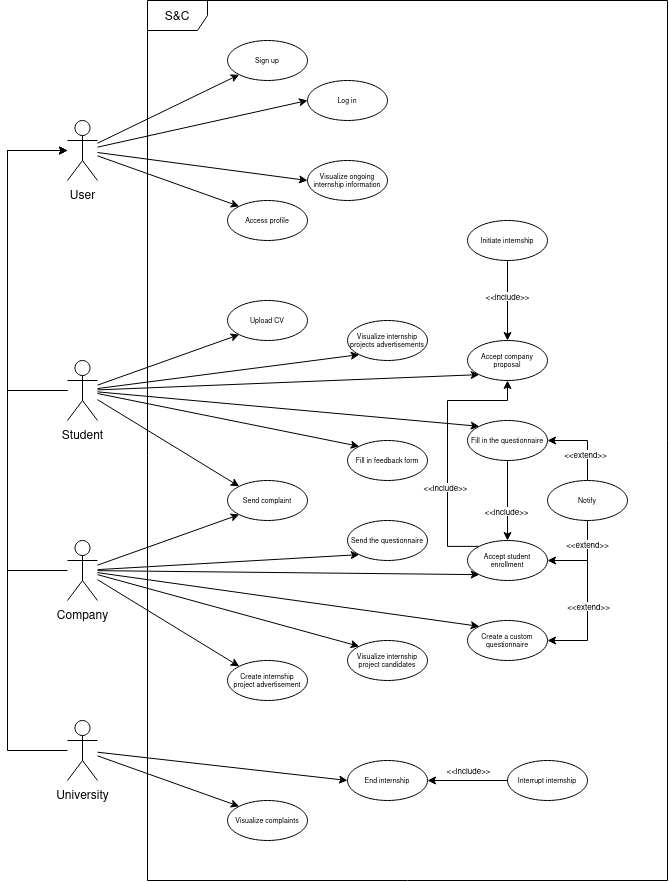

The diagram above was exported from draw.io. Its source (the exported page's mxGraphModel, read from the mxfile embedded in the PNG):
<mxGraphModel dx="893" dy="553" grid="1" gridSize="10" guides="1" tooltips="1" connect="1" arrows="1" fold="1" page="1" pageScale="1" pageWidth="840" pageHeight="1120" math="0" shadow="0">
  <root>
    <mxCell id="0" />
    <mxCell id="1" parent="0" />
    <mxCell id="27iM0hJYSiZbSl36kh_E-1" value="S&amp;amp;C" style="shape=umlFrame;whiteSpace=wrap;html=1;pointerEvents=0;" vertex="1" parent="1">
      <mxGeometry x="200" y="120" width="520" height="880" as="geometry" />
    </mxCell>
    <mxCell id="27iM0hJYSiZbSl36kh_E-12" style="edgeStyle=orthogonalEdgeStyle;rounded=0;orthogonalLoop=1;jettySize=auto;html=1;" edge="1" parent="1">
      <mxGeometry relative="1" as="geometry">
        <mxPoint x="120" y="270" as="targetPoint" />
        <mxPoint x="110" y="510" as="sourcePoint" />
        <Array as="points">
          <mxPoint x="120" y="510" />
          <mxPoint x="60" y="510" />
          <mxPoint x="60" y="270" />
        </Array>
      </mxGeometry>
    </mxCell>
    <mxCell id="27iM0hJYSiZbSl36kh_E-48" style="rounded=0;orthogonalLoop=1;jettySize=auto;html=1;entryX=0;entryY=1;entryDx=0;entryDy=0;" edge="1" parent="1" source="27iM0hJYSiZbSl36kh_E-2" target="27iM0hJYSiZbSl36kh_E-20">
      <mxGeometry relative="1" as="geometry" />
    </mxCell>
    <mxCell id="27iM0hJYSiZbSl36kh_E-49" style="rounded=0;orthogonalLoop=1;jettySize=auto;html=1;entryX=0;entryY=1;entryDx=0;entryDy=0;" edge="1" parent="1" source="27iM0hJYSiZbSl36kh_E-2" target="27iM0hJYSiZbSl36kh_E-22">
      <mxGeometry relative="1" as="geometry" />
    </mxCell>
    <mxCell id="27iM0hJYSiZbSl36kh_E-50" style="rounded=0;orthogonalLoop=1;jettySize=auto;html=1;entryX=0;entryY=1;entryDx=0;entryDy=0;" edge="1" parent="1" source="27iM0hJYSiZbSl36kh_E-2" target="27iM0hJYSiZbSl36kh_E-40">
      <mxGeometry relative="1" as="geometry" />
    </mxCell>
    <mxCell id="27iM0hJYSiZbSl36kh_E-51" style="rounded=0;orthogonalLoop=1;jettySize=auto;html=1;entryX=0;entryY=0;entryDx=0;entryDy=0;" edge="1" parent="1" source="27iM0hJYSiZbSl36kh_E-2" target="27iM0hJYSiZbSl36kh_E-25">
      <mxGeometry relative="1" as="geometry" />
    </mxCell>
    <mxCell id="27iM0hJYSiZbSl36kh_E-52" style="rounded=0;orthogonalLoop=1;jettySize=auto;html=1;entryX=0;entryY=0;entryDx=0;entryDy=0;" edge="1" parent="1" source="27iM0hJYSiZbSl36kh_E-2" target="27iM0hJYSiZbSl36kh_E-31">
      <mxGeometry relative="1" as="geometry" />
    </mxCell>
    <mxCell id="27iM0hJYSiZbSl36kh_E-53" style="rounded=0;orthogonalLoop=1;jettySize=auto;html=1;entryX=0;entryY=0;entryDx=0;entryDy=0;" edge="1" parent="1" source="27iM0hJYSiZbSl36kh_E-2" target="27iM0hJYSiZbSl36kh_E-32">
      <mxGeometry relative="1" as="geometry" />
    </mxCell>
    <mxCell id="27iM0hJYSiZbSl36kh_E-2" value="&lt;div&gt;Student&lt;/div&gt;" style="shape=umlActor;verticalLabelPosition=bottom;verticalAlign=top;html=1;" vertex="1" parent="1">
      <mxGeometry x="120" y="480" width="30" height="60" as="geometry" />
    </mxCell>
    <mxCell id="27iM0hJYSiZbSl36kh_E-60" style="rounded=0;orthogonalLoop=1;jettySize=auto;html=1;entryX=0;entryY=0.5;entryDx=0;entryDy=0;" edge="1" parent="1" source="27iM0hJYSiZbSl36kh_E-6" target="27iM0hJYSiZbSl36kh_E-30">
      <mxGeometry relative="1" as="geometry" />
    </mxCell>
    <mxCell id="27iM0hJYSiZbSl36kh_E-61" style="rounded=0;orthogonalLoop=1;jettySize=auto;html=1;entryX=0;entryY=0;entryDx=0;entryDy=0;" edge="1" parent="1" source="27iM0hJYSiZbSl36kh_E-6" target="27iM0hJYSiZbSl36kh_E-29">
      <mxGeometry relative="1" as="geometry" />
    </mxCell>
    <mxCell id="27iM0hJYSiZbSl36kh_E-6" value="&lt;div&gt;University&lt;/div&gt;" style="shape=umlActor;verticalLabelPosition=bottom;verticalAlign=top;html=1;" vertex="1" parent="1">
      <mxGeometry x="120" y="840" width="30" height="60" as="geometry" />
    </mxCell>
    <mxCell id="27iM0hJYSiZbSl36kh_E-11" style="edgeStyle=orthogonalEdgeStyle;rounded=0;orthogonalLoop=1;jettySize=auto;html=1;" edge="1" parent="1" source="27iM0hJYSiZbSl36kh_E-7">
      <mxGeometry relative="1" as="geometry">
        <mxPoint x="120" y="270" as="targetPoint" />
        <Array as="points">
          <mxPoint x="60" y="690" />
          <mxPoint x="60" y="270" />
        </Array>
      </mxGeometry>
    </mxCell>
    <mxCell id="27iM0hJYSiZbSl36kh_E-54" style="rounded=0;orthogonalLoop=1;jettySize=auto;html=1;entryX=0;entryY=1;entryDx=0;entryDy=0;" edge="1" parent="1" source="27iM0hJYSiZbSl36kh_E-7" target="27iM0hJYSiZbSl36kh_E-32">
      <mxGeometry relative="1" as="geometry" />
    </mxCell>
    <mxCell id="27iM0hJYSiZbSl36kh_E-55" style="rounded=0;orthogonalLoop=1;jettySize=auto;html=1;entryX=0;entryY=1;entryDx=0;entryDy=0;" edge="1" parent="1" source="27iM0hJYSiZbSl36kh_E-7" target="27iM0hJYSiZbSl36kh_E-41">
      <mxGeometry relative="1" as="geometry" />
    </mxCell>
    <mxCell id="27iM0hJYSiZbSl36kh_E-56" style="rounded=0;orthogonalLoop=1;jettySize=auto;html=1;entryX=0;entryY=1;entryDx=0;entryDy=0;" edge="1" parent="1" source="27iM0hJYSiZbSl36kh_E-7" target="27iM0hJYSiZbSl36kh_E-26">
      <mxGeometry relative="1" as="geometry" />
    </mxCell>
    <mxCell id="27iM0hJYSiZbSl36kh_E-57" style="rounded=0;orthogonalLoop=1;jettySize=auto;html=1;entryX=0;entryY=0;entryDx=0;entryDy=0;" edge="1" parent="1" source="27iM0hJYSiZbSl36kh_E-7" target="27iM0hJYSiZbSl36kh_E-24">
      <mxGeometry relative="1" as="geometry" />
    </mxCell>
    <mxCell id="27iM0hJYSiZbSl36kh_E-58" style="rounded=0;orthogonalLoop=1;jettySize=auto;html=1;entryX=0;entryY=0;entryDx=0;entryDy=0;" edge="1" parent="1" source="27iM0hJYSiZbSl36kh_E-7" target="27iM0hJYSiZbSl36kh_E-23">
      <mxGeometry relative="1" as="geometry" />
    </mxCell>
    <mxCell id="27iM0hJYSiZbSl36kh_E-59" style="rounded=0;orthogonalLoop=1;jettySize=auto;html=1;entryX=0;entryY=0;entryDx=0;entryDy=0;" edge="1" parent="1" source="27iM0hJYSiZbSl36kh_E-7" target="27iM0hJYSiZbSl36kh_E-21">
      <mxGeometry relative="1" as="geometry" />
    </mxCell>
    <mxCell id="27iM0hJYSiZbSl36kh_E-7" value="&lt;div&gt;Company&lt;/div&gt;" style="shape=umlActor;verticalLabelPosition=bottom;verticalAlign=top;html=1;" vertex="1" parent="1">
      <mxGeometry x="120" y="660" width="30" height="60" as="geometry" />
    </mxCell>
    <mxCell id="27iM0hJYSiZbSl36kh_E-36" style="rounded=0;orthogonalLoop=1;jettySize=auto;html=1;entryX=0;entryY=1;entryDx=0;entryDy=0;" edge="1" parent="1" source="27iM0hJYSiZbSl36kh_E-9" target="27iM0hJYSiZbSl36kh_E-15">
      <mxGeometry relative="1" as="geometry" />
    </mxCell>
    <mxCell id="27iM0hJYSiZbSl36kh_E-37" style="rounded=0;orthogonalLoop=1;jettySize=auto;html=1;entryX=0;entryY=0.5;entryDx=0;entryDy=0;" edge="1" parent="1" source="27iM0hJYSiZbSl36kh_E-9" target="27iM0hJYSiZbSl36kh_E-16">
      <mxGeometry relative="1" as="geometry" />
    </mxCell>
    <mxCell id="27iM0hJYSiZbSl36kh_E-38" style="rounded=0;orthogonalLoop=1;jettySize=auto;html=1;entryX=0;entryY=0;entryDx=0;entryDy=0;" edge="1" parent="1" source="27iM0hJYSiZbSl36kh_E-9" target="27iM0hJYSiZbSl36kh_E-17">
      <mxGeometry relative="1" as="geometry" />
    </mxCell>
    <mxCell id="27iM0hJYSiZbSl36kh_E-39" style="rounded=0;orthogonalLoop=1;jettySize=auto;html=1;entryX=0;entryY=0.5;entryDx=0;entryDy=0;" edge="1" parent="1" source="27iM0hJYSiZbSl36kh_E-9" target="27iM0hJYSiZbSl36kh_E-18">
      <mxGeometry relative="1" as="geometry" />
    </mxCell>
    <mxCell id="27iM0hJYSiZbSl36kh_E-9" value="&lt;div&gt;User&lt;/div&gt;" style="shape=umlActor;verticalLabelPosition=bottom;verticalAlign=top;html=1;" vertex="1" parent="1">
      <mxGeometry x="120" y="240" width="30" height="60" as="geometry" />
    </mxCell>
    <mxCell id="27iM0hJYSiZbSl36kh_E-10" style="edgeStyle=orthogonalEdgeStyle;rounded=0;orthogonalLoop=1;jettySize=auto;html=1;" edge="1" parent="1" source="27iM0hJYSiZbSl36kh_E-6">
      <mxGeometry relative="1" as="geometry">
        <mxPoint x="120" y="270" as="targetPoint" />
        <Array as="points">
          <mxPoint x="60" y="870" />
          <mxPoint x="60" y="270" />
          <mxPoint x="120" y="270" />
        </Array>
      </mxGeometry>
    </mxCell>
    <mxCell id="27iM0hJYSiZbSl36kh_E-15" value="&lt;div style=&quot;font-size: 7px;&quot;&gt;Sign up&lt;/div&gt;" style="ellipse;whiteSpace=wrap;html=1;fontSize=7;" vertex="1" parent="1">
      <mxGeometry x="280" y="160" width="80" height="40" as="geometry" />
    </mxCell>
    <mxCell id="27iM0hJYSiZbSl36kh_E-16" value="&lt;div style=&quot;font-size: 7px;&quot;&gt;Log in&lt;br style=&quot;font-size: 7px;&quot;&gt;&lt;/div&gt;" style="ellipse;whiteSpace=wrap;html=1;fontSize=7;" vertex="1" parent="1">
      <mxGeometry x="360" y="200" width="80" height="40" as="geometry" />
    </mxCell>
    <mxCell id="27iM0hJYSiZbSl36kh_E-17" value="&lt;div style=&quot;font-size: 7px;&quot;&gt;Access profile&lt;/div&gt;" style="ellipse;whiteSpace=wrap;html=1;fontSize=7;" vertex="1" parent="1">
      <mxGeometry x="280" y="320" width="80" height="40" as="geometry" />
    </mxCell>
    <mxCell id="27iM0hJYSiZbSl36kh_E-18" value="&lt;div&gt;Visualize ongoing internship information&lt;/div&gt;" style="ellipse;whiteSpace=wrap;html=1;fontSize=7;" vertex="1" parent="1">
      <mxGeometry x="360" y="280" width="80" height="40" as="geometry" />
    </mxCell>
    <mxCell id="27iM0hJYSiZbSl36kh_E-20" value="Upload CV" style="ellipse;whiteSpace=wrap;html=1;fontSize=7;" vertex="1" parent="1">
      <mxGeometry x="280" y="420" width="80" height="40" as="geometry" />
    </mxCell>
    <mxCell id="27iM0hJYSiZbSl36kh_E-21" value="&lt;div&gt;Create internship&lt;/div&gt;&lt;div&gt;project advertisement&lt;/div&gt;" style="ellipse;whiteSpace=wrap;html=1;fontSize=7;" vertex="1" parent="1">
      <mxGeometry x="280" y="780" width="80" height="40" as="geometry" />
    </mxCell>
    <mxCell id="27iM0hJYSiZbSl36kh_E-22" value="Visualize internship projects advertisements" style="ellipse;whiteSpace=wrap;html=1;fontSize=7;" vertex="1" parent="1">
      <mxGeometry x="400" y="440" width="80" height="40" as="geometry" />
    </mxCell>
    <mxCell id="27iM0hJYSiZbSl36kh_E-23" value="Visualize internship project candidates" style="ellipse;whiteSpace=wrap;html=1;fontSize=7;" vertex="1" parent="1">
      <mxGeometry x="400" y="760" width="80" height="40" as="geometry" />
    </mxCell>
    <mxCell id="27iM0hJYSiZbSl36kh_E-24" value="Create a custom questionnaire" style="ellipse;whiteSpace=wrap;html=1;fontSize=7;" vertex="1" parent="1">
      <mxGeometry x="520" y="740" width="80" height="40" as="geometry" />
    </mxCell>
    <mxCell id="27iM0hJYSiZbSl36kh_E-67" style="edgeStyle=orthogonalEdgeStyle;rounded=0;orthogonalLoop=1;jettySize=auto;html=1;entryX=0.5;entryY=0;entryDx=0;entryDy=0;" edge="1" parent="1" source="27iM0hJYSiZbSl36kh_E-25" target="27iM0hJYSiZbSl36kh_E-26">
      <mxGeometry relative="1" as="geometry" />
    </mxCell>
    <mxCell id="27iM0hJYSiZbSl36kh_E-68" value="&lt;div style=&quot;font-size: 8px;&quot;&gt;&amp;lt;&amp;lt;include&amp;gt;&amp;gt;&lt;/div&gt;" style="edgeLabel;html=1;align=center;verticalAlign=middle;resizable=0;points=[];fontSize=8;" vertex="1" connectable="0" parent="27iM0hJYSiZbSl36kh_E-67">
      <mxGeometry x="0.2741" y="-1" relative="1" as="geometry">
        <mxPoint as="offset" />
      </mxGeometry>
    </mxCell>
    <mxCell id="27iM0hJYSiZbSl36kh_E-25" value="Fill in the questionnaire" style="ellipse;whiteSpace=wrap;html=1;fontSize=7;" vertex="1" parent="1">
      <mxGeometry x="520" y="540" width="80" height="40" as="geometry" />
    </mxCell>
    <mxCell id="27iM0hJYSiZbSl36kh_E-69" style="edgeStyle=orthogonalEdgeStyle;rounded=0;orthogonalLoop=1;jettySize=auto;html=1;exitX=0;exitY=0;exitDx=0;exitDy=0;entryX=0.5;entryY=1;entryDx=0;entryDy=0;" edge="1" parent="1" source="27iM0hJYSiZbSl36kh_E-26" target="27iM0hJYSiZbSl36kh_E-40">
      <mxGeometry relative="1" as="geometry">
        <Array as="points">
          <mxPoint x="500" y="666" />
          <mxPoint x="500" y="520" />
          <mxPoint x="560" y="520" />
        </Array>
      </mxGeometry>
    </mxCell>
    <mxCell id="27iM0hJYSiZbSl36kh_E-70" value="&amp;lt;&amp;lt;include&amp;gt;&amp;gt;" style="edgeLabel;html=1;align=center;verticalAlign=middle;resizable=0;points=[];fontSize=8;" vertex="1" connectable="0" parent="27iM0hJYSiZbSl36kh_E-69">
      <mxGeometry x="-0.2952" y="2" relative="1" as="geometry">
        <mxPoint as="offset" />
      </mxGeometry>
    </mxCell>
    <mxCell id="27iM0hJYSiZbSl36kh_E-26" value="Accept student enrollment" style="ellipse;whiteSpace=wrap;html=1;fontSize=7;" vertex="1" parent="1">
      <mxGeometry x="520" y="660" width="80" height="40" as="geometry" />
    </mxCell>
    <mxCell id="27iM0hJYSiZbSl36kh_E-29" value="Visualize complaints" style="ellipse;whiteSpace=wrap;html=1;fontSize=7;" vertex="1" parent="1">
      <mxGeometry x="280" y="920" width="80" height="40" as="geometry" />
    </mxCell>
    <mxCell id="27iM0hJYSiZbSl36kh_E-30" value="End internship" style="ellipse;whiteSpace=wrap;html=1;fontSize=7;" vertex="1" parent="1">
      <mxGeometry x="400" y="880" width="80" height="40" as="geometry" />
    </mxCell>
    <mxCell id="27iM0hJYSiZbSl36kh_E-31" value="Fill in feedback form" style="ellipse;whiteSpace=wrap;html=1;fontSize=7;" vertex="1" parent="1">
      <mxGeometry x="400" y="560" width="80" height="40" as="geometry" />
    </mxCell>
    <mxCell id="27iM0hJYSiZbSl36kh_E-32" value="&lt;div&gt;Send complaint&lt;/div&gt;" style="ellipse;whiteSpace=wrap;html=1;fontSize=7;" vertex="1" parent="1">
      <mxGeometry x="280" y="600" width="80" height="40" as="geometry" />
    </mxCell>
    <mxCell id="27iM0hJYSiZbSl36kh_E-45" style="edgeStyle=orthogonalEdgeStyle;rounded=0;orthogonalLoop=1;jettySize=auto;html=1;entryX=1;entryY=0.5;entryDx=0;entryDy=0;" edge="1" parent="1" source="27iM0hJYSiZbSl36kh_E-33" target="27iM0hJYSiZbSl36kh_E-25">
      <mxGeometry relative="1" as="geometry" />
    </mxCell>
    <mxCell id="27iM0hJYSiZbSl36kh_E-64" value="&amp;lt;&amp;lt;extend&amp;gt;&amp;gt;" style="edgeLabel;html=1;align=center;verticalAlign=middle;resizable=0;points=[];fontSize=8;" vertex="1" connectable="0" parent="27iM0hJYSiZbSl36kh_E-45">
      <mxGeometry x="-0.3434" y="2" relative="1" as="geometry">
        <mxPoint as="offset" />
      </mxGeometry>
    </mxCell>
    <mxCell id="27iM0hJYSiZbSl36kh_E-46" style="edgeStyle=orthogonalEdgeStyle;rounded=0;orthogonalLoop=1;jettySize=auto;html=1;entryX=1;entryY=0.5;entryDx=0;entryDy=0;" edge="1" parent="1" source="27iM0hJYSiZbSl36kh_E-33" target="27iM0hJYSiZbSl36kh_E-26">
      <mxGeometry relative="1" as="geometry" />
    </mxCell>
    <mxCell id="27iM0hJYSiZbSl36kh_E-47" style="edgeStyle=orthogonalEdgeStyle;rounded=0;orthogonalLoop=1;jettySize=auto;html=1;entryX=1;entryY=0.5;entryDx=0;entryDy=0;" edge="1" parent="1" source="27iM0hJYSiZbSl36kh_E-33" target="27iM0hJYSiZbSl36kh_E-24">
      <mxGeometry relative="1" as="geometry" />
    </mxCell>
    <mxCell id="27iM0hJYSiZbSl36kh_E-65" value="&lt;div style=&quot;font-size: 8px;&quot;&gt;&amp;lt;&amp;lt;extend&amp;gt;&amp;gt;&lt;/div&gt;" style="edgeLabel;html=1;align=center;verticalAlign=middle;resizable=0;points=[];fontSize=8;" vertex="1" connectable="0" parent="27iM0hJYSiZbSl36kh_E-47">
      <mxGeometry x="-0.7078" relative="1" as="geometry">
        <mxPoint as="offset" />
      </mxGeometry>
    </mxCell>
    <mxCell id="27iM0hJYSiZbSl36kh_E-66" value="&amp;lt;&amp;lt;extend&amp;gt;&amp;gt;" style="edgeLabel;html=1;align=center;verticalAlign=middle;resizable=0;points=[];fontSize=8;" vertex="1" connectable="0" parent="27iM0hJYSiZbSl36kh_E-47">
      <mxGeometry x="0.0679" y="1" relative="1" as="geometry">
        <mxPoint as="offset" />
      </mxGeometry>
    </mxCell>
    <mxCell id="27iM0hJYSiZbSl36kh_E-33" value="&lt;div&gt;Notify&lt;/div&gt;" style="ellipse;whiteSpace=wrap;html=1;fontSize=7;" vertex="1" parent="1">
      <mxGeometry x="600" y="600" width="80" height="40" as="geometry" />
    </mxCell>
    <mxCell id="27iM0hJYSiZbSl36kh_E-43" style="edgeStyle=orthogonalEdgeStyle;rounded=0;orthogonalLoop=1;jettySize=auto;html=1;" edge="1" parent="1" source="27iM0hJYSiZbSl36kh_E-34" target="27iM0hJYSiZbSl36kh_E-40">
      <mxGeometry relative="1" as="geometry" />
    </mxCell>
    <mxCell id="27iM0hJYSiZbSl36kh_E-63" value="&amp;lt;&amp;lt;include&amp;gt;&amp;gt;" style="edgeLabel;html=1;align=center;verticalAlign=middle;resizable=0;points=[];fontSize=8;" vertex="1" connectable="0" parent="27iM0hJYSiZbSl36kh_E-43">
      <mxGeometry x="-0.1136" relative="1" as="geometry">
        <mxPoint as="offset" />
      </mxGeometry>
    </mxCell>
    <mxCell id="27iM0hJYSiZbSl36kh_E-34" value="&lt;div&gt;Initiate internship&lt;/div&gt;" style="ellipse;whiteSpace=wrap;html=1;fontSize=7;" vertex="1" parent="1">
      <mxGeometry x="520" y="340" width="80" height="40" as="geometry" />
    </mxCell>
    <mxCell id="27iM0hJYSiZbSl36kh_E-44" style="edgeStyle=orthogonalEdgeStyle;rounded=0;orthogonalLoop=1;jettySize=auto;html=1;entryX=1;entryY=0.5;entryDx=0;entryDy=0;" edge="1" parent="1" source="27iM0hJYSiZbSl36kh_E-35" target="27iM0hJYSiZbSl36kh_E-30">
      <mxGeometry relative="1" as="geometry" />
    </mxCell>
    <mxCell id="27iM0hJYSiZbSl36kh_E-62" value="&lt;div style=&quot;font-size: 8px;&quot;&gt;&amp;lt;&amp;lt;include&amp;gt;&amp;gt;&lt;/div&gt;" style="edgeLabel;html=1;align=center;verticalAlign=middle;resizable=0;points=[];fontSize=8;" vertex="1" connectable="0" parent="27iM0hJYSiZbSl36kh_E-44">
      <mxGeometry x="-0.3326" y="1" relative="1" as="geometry">
        <mxPoint x="-13" y="-11" as="offset" />
      </mxGeometry>
    </mxCell>
    <mxCell id="27iM0hJYSiZbSl36kh_E-35" value="Interrupt internship" style="ellipse;whiteSpace=wrap;html=1;fontSize=7;" vertex="1" parent="1">
      <mxGeometry x="560" y="880" width="80" height="40" as="geometry" />
    </mxCell>
    <mxCell id="27iM0hJYSiZbSl36kh_E-40" value="Accept company proposal" style="ellipse;whiteSpace=wrap;html=1;fontSize=7;" vertex="1" parent="1">
      <mxGeometry x="520" y="460" width="80" height="40" as="geometry" />
    </mxCell>
    <mxCell id="27iM0hJYSiZbSl36kh_E-41" value="Send the questionnaire" style="ellipse;whiteSpace=wrap;html=1;fontSize=7;" vertex="1" parent="1">
      <mxGeometry x="400" y="640" width="80" height="40" as="geometry" />
    </mxCell>
  </root>
</mxGraphModel>